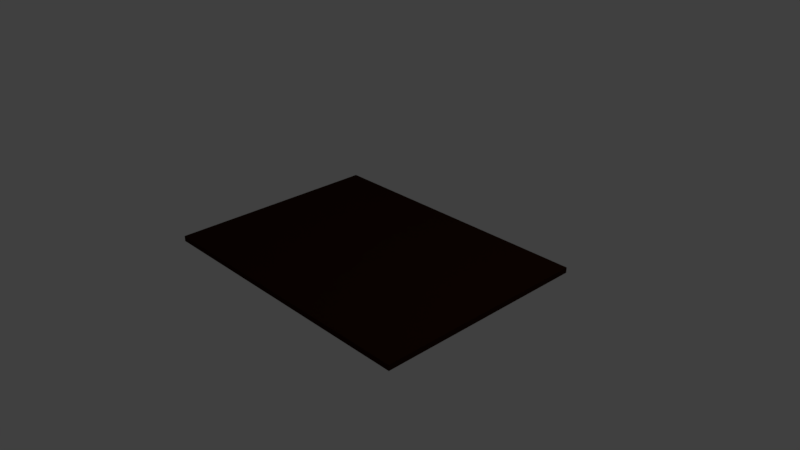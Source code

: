 # Source: book01.blend  (saved by Blender 2.79.0; exported with 4.5.12 LTS)
import bpy
from mathutils import Matrix  # noqa: F401  (used for matrix-valued properties, if any)

bpy.ops.wm.read_factory_settings(use_empty=True)
scene = bpy.context.scene
scene.name = 'Scene'

# ---- collections
col_collection_1 = bpy.data.collections.new('Collection 1'); scene.collection.children.link(col_collection_1)

# ---- materials (node trees are filled in below, after node groups)
mat_book_cover01 = bpy.data.materials.new('book-cover01')
mat_book_cover01.alpha_threshold = 0.0
mat_book_cover01.use_transparent_shadow = False
mat_book_cover01.diffuse_color = (0.02815, 0.008426, 0.002927, 1.0)
mat_book_cover01.roughness = 0.5
mat_book_cover01.specular_intensity = 0.0
mat_book_cover01.line_color = (0.0, 0.0, 0.0, 1.0)

# ---- material node trees

# ---- world
world_world = bpy.data.worlds.new('World'); scene.world = world_world
world_world.color = (0.05088, 0.05088, 0.05088)
world_world.use_sun_shadow = False
world_world.sun_shadow_jitter_overblur = 0.0
world_world.cycles.sampling_method = 'MANUAL'

# ---- cameras
cam_camera = bpy.data.cameras.new('Camera')
cam_camera.clip_end = 100.0
cam_camera.lens = 35.0
cam_camera.sensor_width = 32.0
cam_camera.sensor_height = 18.0
cam_camera.ortho_scale = 7.314
cam_camera.dof.focus_distance = 0.0
cam_camera.dof.aperture_fstop = 128.0

# ---- lights
light_lamp = bpy.data.lights.new('Lamp', 'POINT')
light_lamp.transmission_factor = 0.0
light_lamp.cutoff_distance = 30.0
light_lamp.energy = 100.0
light_lamp.shadow_buffer_clip_start = 1.001
light_lamp.shadow_soft_size = 0.1
light_lamp.shadow_maximum_resolution = 0.006
light_lamp.use_absolute_resolution = True

# ---- meshes
me_cube = bpy.data.meshes.new('Cube')
me_cube.from_pydata([(2.0, 1.5, -0.0375), (2.0, -1.5, -0.0375), (2.0, 1.5, 0.0375), (2.0, -1.5, 0.0375), (3.576e-07, 1.5, -0.0375), (0.0, -1.5, -0.0375), (4.768e-07, 1.5, 0.0375), (-1.073e-06, -1.5, 0.0375)], [], [(0, 2, 3, 1), (2, 0, 4, 6), (1, 3, 7, 5), (2, 6, 7, 3), (0, 1, 5, 4)])
_uv = me_cube.uv_layers.new(name='UVMap')
_uv.uv.foreach_set('vector', [0.9348, 0.75, 0.8696, 0.75, 0.8696, 0.0, 0.9348, 2.384e-07, 0.9348, 0.5, 1.0, 0.5, 1.0, 1.0, 0.9348, 1.0, 1.0, 0.5, 0.9348, 0.5, 0.9348, 0.0, 1.0, 2.626e-07, 0.0, 0.0, 0.4348, 2.086e-07, 0.4348, 0.75, 7.775e-08, 0.75, 0.8696, 5.96e-08, 0.8696, 0.75, 0.4348, 0.75, 0.4348, 0.0])
me_cube.materials.append(mat_book_cover01)
me_cube.use_remesh_preserve_volume = False
me_cube.use_remesh_preserve_attributes = False
me_cube.use_mirror_vertex_groups = False
me_cube.update()
arm_armature = bpy.data.armatures.new('Armature')  # bones are not reproduced

# ---- objects
ob_armature = bpy.data.objects.new('Armature', arm_armature)
ob_cover = bpy.data.objects.new('cover', me_cube)
ob_lamp = bpy.data.objects.new('Lamp', light_lamp)
ob_camera = bpy.data.objects.new('Camera', cam_camera)

# ---- transforms, parenting, visibility, modifiers, constraints
ob_armature.location = (0.0, 0.0, 0.0)
ob_armature.lineart.crease_threshold = 0.0
ob_cover.location = (0.0, 0.0, 0.0)
ob_cover.lock_rotations_4d = False
ob_cover.empty_display_type = 'ARROWS'
ob_cover.lineart.crease_threshold = 0.0
_m = ob_cover.modifiers.new('Mirror', 'MIRROR')
ob_lamp.location = (4.076, 1.005, 5.904)
ob_lamp.rotation_euler = (0.6503, 0.05522, 1.866)
ob_lamp.lock_rotations_4d = False
ob_lamp.empty_display_type = 'ARROWS'
ob_lamp.color = (0.0, 0.0, 0.0, 0.0)
ob_lamp.lineart.crease_threshold = 0.0
ob_camera.location = (7.481, -6.508, 5.344)
ob_camera.rotation_euler = (1.109, 0.0, 0.8149)
ob_camera.lock_rotations_4d = False
ob_camera.empty_display_type = 'ARROWS'
ob_camera.color = (0.0, 0.0, 0.0, 0.0)
ob_camera.display_type = 'WIRE'
ob_camera.lineart.crease_threshold = 0.0

# ---- collection membership
col_collection_1.objects.link(ob_armature)
col_collection_1.objects.link(ob_cover)
col_collection_1.objects.link(ob_lamp)
col_collection_1.objects.link(ob_camera)

# ---- scene / render settings (as saved in the file)
scene.camera = ob_camera
scene.frame_start = 1; scene.frame_end = 50; scene.frame_set(1)
scene.render.engine = 'BLENDER_EEVEE_NEXT'
scene.render.resolution_percentage = 50
scene.render.dither_intensity = 0.0
scene.cycles.use_denoising = False
scene.cycles.samples = 128
scene.cycles.sampling_pattern = 'TABULATED_SOBOL'
scene.cycles.use_adaptive_sampling = False
scene.cycles.use_light_tree = False
scene.cycles.blur_glossy = 0.0
scene.cycles.sample_clamp_indirect = 0.0
scene.view_settings.view_transform = 'Standard'
bpy.context.view_layer.update()

